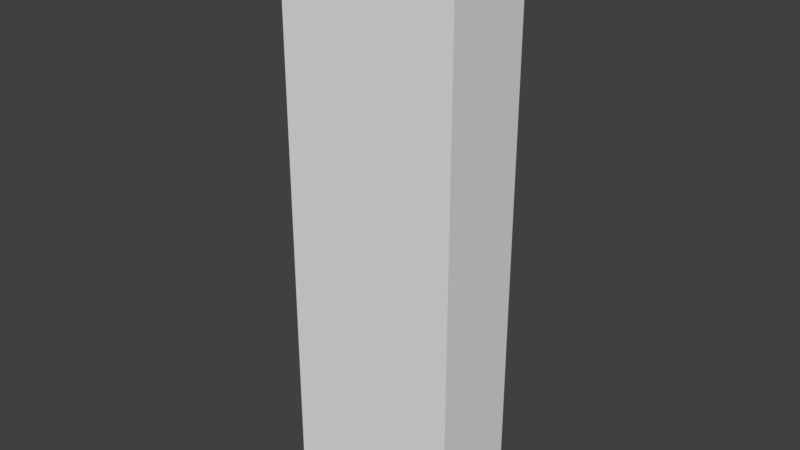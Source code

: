 # Source: meetngreet.blend  (saved by Blender 2.79.0; exported with 4.5.12 LTS)
import bpy
from mathutils import Matrix  # noqa: F401  (used for matrix-valued properties, if any)

bpy.ops.wm.read_factory_settings(use_empty=True)
scene = bpy.context.scene
scene.name = 'Scene'

# ---- collections
col_collection_1 = bpy.data.collections.new('Collection 1'); scene.collection.children.link(col_collection_1)

# ---- world
world_world = bpy.data.worlds.new('World'); scene.world = world_world
world_world.color = (0.05088, 0.05088, 0.05088)
world_world.use_sun_shadow = False
world_world.sun_shadow_jitter_overblur = 0.0
world_world.cycles.sampling_method = 'MANUAL'

# ---- meshes
me_cube_001 = bpy.data.meshes.new('Cube.001')
me_cube_001.from_pydata([(5.858, 0.5299, 2.496), (5.858, 0.5299, -2.496), (-3.981, 0.01528, -2.496), (-3.981, 0.01528, 2.496), (-3.981, 0.5299, 2.496), (-3.981, 0.5299, -2.496), (5.858, 0.01528, -2.496), (5.858, 0.01528, 2.496), (5.976, 0.5299, 2.57), (5.976, 0.5299, -2.57), (-4.099, 0.5299, 2.57), (-4.099, 0.5299, -2.57), (5.976, -29.96, 2.57), (5.976, -29.96, -2.57), (-4.099, -29.96, 2.57), (-4.099, -29.96, -2.57), (5.769, -0.02939, -2.344), (5.769, -0.02939, 2.299), (5.769, 2.433, 2.299), (5.769, 2.433, -2.344), (0.4195, 2.433, -2.344), (0.4195, 2.433, 2.299), (0.4195, -0.02939, 2.299), (0.4195, -0.02939, -2.344), (0.4195, -0.003323, 2.387), (0.4195, 2.496, 2.387), (0.4195, -0.003323, -2.431), (0.4195, 2.496, -2.431), (5.803, -0.003323, 2.387), (5.803, 2.496, 2.387), (5.803, -0.003323, -2.431), (5.803, 2.496, -2.431)], [], [(7, 0, 1, 6), (2, 3, 7, 6), (5, 11, 10, 4), (6, 1, 5, 2), (3, 4, 0, 7), (2, 5, 4, 3), (9, 13, 15, 11), (0, 8, 9, 1), (1, 9, 11, 5), (4, 10, 8, 0), (15, 13, 12, 14), (10, 14, 12, 8), (8, 12, 13, 9), (11, 15, 14, 10), (22, 21, 18, 17), (21, 20, 19, 18), (17, 18, 19, 16), (25, 27, 20, 21), (24, 25, 21, 22), (27, 26, 23, 20), (26, 27, 31, 30), (30, 31, 29, 28), (28, 29, 25, 24), (20, 23, 16, 19), (31, 27, 25, 29)])
me_cube_001.use_remesh_preserve_volume = False
me_cube_001.use_remesh_preserve_attributes = False
me_cube_001.use_mirror_vertex_groups = False
me_cube_001.update()

# ---- objects
ob_cube = bpy.data.objects.new('Cube', me_cube_001)

# ---- transforms, parenting, visibility, modifiers, constraints
ob_cube.location = (0.0, 0.0, 0.0)
ob_cube.rotation_euler = (1.571, 0.0, 0.0)
ob_cube.lineart.crease_threshold = 0.0

# ---- collection membership
col_collection_1.objects.link(ob_cube)

# ---- scene / render settings (as saved in the file)
scene.frame_start = 1; scene.frame_end = 250; scene.frame_set(1)
scene.render.engine = 'BLENDER_EEVEE_NEXT'
scene.render.resolution_percentage = 50
scene.render.dither_intensity = 0.0
scene.cycles.use_denoising = False
scene.cycles.samples = 128
scene.cycles.sampling_pattern = 'TABULATED_SOBOL'
scene.cycles.use_adaptive_sampling = False
scene.cycles.use_light_tree = False
scene.cycles.blur_glossy = 0.0
scene.cycles.sample_clamp_indirect = 0.0
scene.view_settings.view_transform = 'Standard'
bpy.context.view_layer.update()

# ---- added for rendering (the .blend has no active camera and no usable light): camera, sun
cam_auto = bpy.data.cameras.new('AutoCamera')
cam_auto.lens = 50.0
cam_auto.sensor_width = 36.0
cam_auto.clip_end = 1000.0
ob_auto_camera = bpy.data.objects.new('AutoCamera', cam_auto)
scene.collection.objects.link(ob_auto_camera)
ob_auto_camera.location = (32.74, -38.1615, 11.7088)
ob_auto_camera.rotation_euler = (1.09748, -7.21219e-08, 0.694738)
scene.camera = ob_auto_camera
light_auto_sun = bpy.data.lights.new('AutoSun', 'SUN')
light_auto_sun.energy = 3.0
light_auto_sun.angle = 0.0523599
ob_auto_sun = bpy.data.objects.new('AutoSun', light_auto_sun)
scene.collection.objects.link(ob_auto_sun)
ob_auto_sun.rotation_euler = (0.872665, 0.174533, 0.523599)
bpy.context.view_layer.update()
